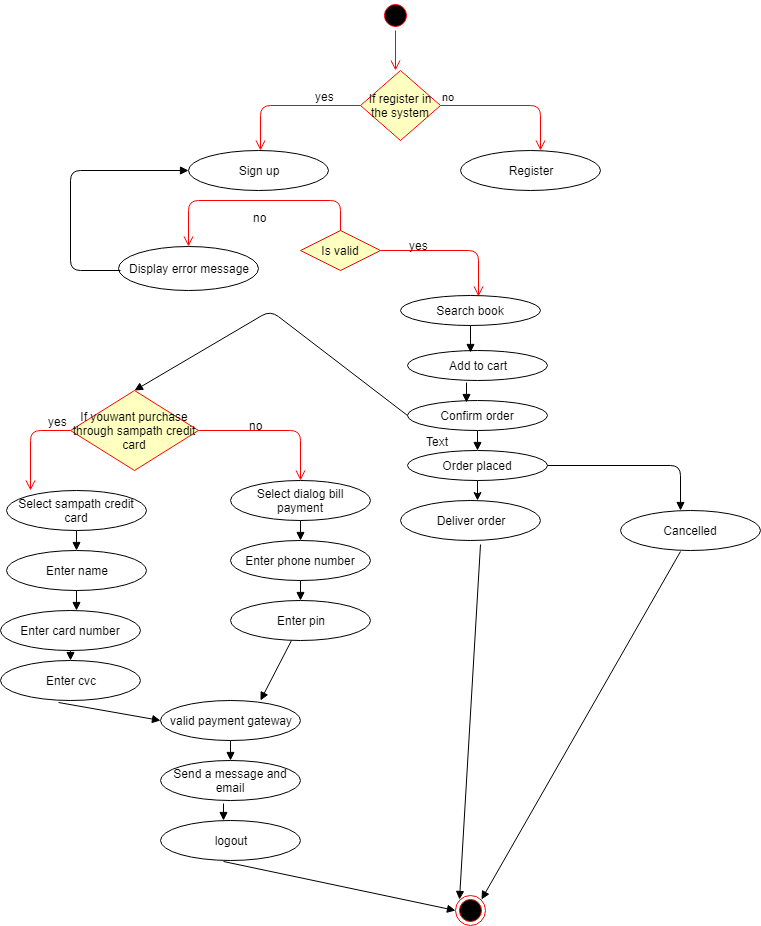

The diagram above was exported from draw.io. Its source (the exported page's mxGraphModel, read from the mxfile embedded in the PNG):
<mxGraphModel dx="840" dy="435" grid="1" gridSize="10" guides="1" tooltips="1" connect="1" arrows="1" fold="1" page="1" pageScale="1" pageWidth="850" pageHeight="1100" math="0" shadow="0">
  <root>
    <mxCell id="0" />
    <mxCell id="1" parent="0" />
    <mxCell id="ot45whA4JH2QCpgbKsMc-1" value="" style="ellipse;html=1;shape=startState;fillColor=#000000;strokeColor=#ff0000;" vertex="1" parent="1">
      <mxGeometry x="380" y="670" width="30" height="30" as="geometry" />
    </mxCell>
    <mxCell id="ot45whA4JH2QCpgbKsMc-2" value="" style="edgeStyle=orthogonalEdgeStyle;html=1;verticalAlign=bottom;endArrow=open;endSize=8;strokeColor=#ff0000;" edge="1" source="ot45whA4JH2QCpgbKsMc-1" parent="1">
      <mxGeometry relative="1" as="geometry">
        <mxPoint x="395" y="740" as="targetPoint" />
      </mxGeometry>
    </mxCell>
    <mxCell id="ot45whA4JH2QCpgbKsMc-3" value="If register in the system" style="rhombus;whiteSpace=wrap;html=1;fillColor=#ffffc0;strokeColor=#ff0000;" vertex="1" parent="1">
      <mxGeometry x="360" y="740" width="80" height="70" as="geometry" />
    </mxCell>
    <mxCell id="ot45whA4JH2QCpgbKsMc-4" value="no" style="edgeStyle=orthogonalEdgeStyle;html=1;align=left;verticalAlign=bottom;endArrow=open;endSize=8;strokeColor=#ff0000;" edge="1" source="ot45whA4JH2QCpgbKsMc-3" parent="1">
      <mxGeometry x="-1" relative="1" as="geometry">
        <mxPoint x="540" y="820" as="targetPoint" />
        <Array as="points">
          <mxPoint x="540" y="775" />
          <mxPoint x="540" y="820" />
        </Array>
      </mxGeometry>
    </mxCell>
    <mxCell id="ot45whA4JH2QCpgbKsMc-5" value="" style="edgeStyle=orthogonalEdgeStyle;html=1;align=left;verticalAlign=top;endArrow=open;endSize=8;strokeColor=#ff0000;" edge="1" source="ot45whA4JH2QCpgbKsMc-3" parent="1">
      <mxGeometry x="-1" relative="1" as="geometry">
        <mxPoint x="260" y="820" as="targetPoint" />
      </mxGeometry>
    </mxCell>
    <mxCell id="ot45whA4JH2QCpgbKsMc-6" value="yes" style="text;html=1;resizable=0;points=[];autosize=1;align=left;verticalAlign=top;spacingTop=-4;" vertex="1" parent="1">
      <mxGeometry x="313" y="757" width="30" height="20" as="geometry" />
    </mxCell>
    <mxCell id="ot45whA4JH2QCpgbKsMc-7" value="Sign up" style="ellipse;whiteSpace=wrap;html=1;" vertex="1" parent="1">
      <mxGeometry x="188" y="820" width="140" height="40" as="geometry" />
    </mxCell>
    <mxCell id="ot45whA4JH2QCpgbKsMc-8" value="Register" style="ellipse;whiteSpace=wrap;html=1;" vertex="1" parent="1">
      <mxGeometry x="460" y="820" width="140" height="40" as="geometry" />
    </mxCell>
    <mxCell id="ot45whA4JH2QCpgbKsMc-9" value="Is valid" style="rhombus;whiteSpace=wrap;html=1;fillColor=#ffffc0;strokeColor=#ff0000;" vertex="1" parent="1">
      <mxGeometry x="300" y="900" width="80" height="40" as="geometry" />
    </mxCell>
    <mxCell id="ot45whA4JH2QCpgbKsMc-10" value="" style="edgeStyle=orthogonalEdgeStyle;html=1;align=left;verticalAlign=bottom;endArrow=open;endSize=8;strokeColor=#ff0000;entryX=0.557;entryY=0.033;entryDx=0;entryDy=0;entryPerimeter=0;" edge="1" source="ot45whA4JH2QCpgbKsMc-9" parent="1" target="ot45whA4JH2QCpgbKsMc-15">
      <mxGeometry x="-1" relative="1" as="geometry">
        <mxPoint x="480" y="920" as="targetPoint" />
      </mxGeometry>
    </mxCell>
    <mxCell id="ot45whA4JH2QCpgbKsMc-11" value="" style="edgeStyle=orthogonalEdgeStyle;html=1;align=left;verticalAlign=top;endArrow=open;endSize=8;strokeColor=#ff0000;entryX=0.5;entryY=0;entryDx=0;entryDy=0;" edge="1" source="ot45whA4JH2QCpgbKsMc-9" parent="1" target="ot45whA4JH2QCpgbKsMc-14">
      <mxGeometry x="-1" y="133" relative="1" as="geometry">
        <mxPoint x="190" y="870" as="targetPoint" />
        <Array as="points">
          <mxPoint x="340" y="870" />
          <mxPoint x="188" y="870" />
        </Array>
        <mxPoint x="-3" y="-30" as="offset" />
      </mxGeometry>
    </mxCell>
    <mxCell id="ot45whA4JH2QCpgbKsMc-13" value="yes" style="text;html=1;resizable=0;points=[];autosize=1;align=left;verticalAlign=top;spacingTop=-4;" vertex="1" parent="1">
      <mxGeometry x="407" y="906" width="30" height="20" as="geometry" />
    </mxCell>
    <mxCell id="ot45whA4JH2QCpgbKsMc-14" value="Display error message" style="ellipse;whiteSpace=wrap;html=1;" vertex="1" parent="1">
      <mxGeometry x="118" y="916" width="140" height="44" as="geometry" />
    </mxCell>
    <mxCell id="ot45whA4JH2QCpgbKsMc-15" value="Search book" style="ellipse;whiteSpace=wrap;html=1;" vertex="1" parent="1">
      <mxGeometry x="400" y="965" width="140" height="30" as="geometry" />
    </mxCell>
    <mxCell id="ot45whA4JH2QCpgbKsMc-16" value="no" style="text;html=1;resizable=0;points=[];autosize=1;align=left;verticalAlign=top;spacingTop=-4;" vertex="1" parent="1">
      <mxGeometry x="251" y="878" width="30" height="20" as="geometry" />
    </mxCell>
    <mxCell id="ot45whA4JH2QCpgbKsMc-17" value="Add to cart" style="ellipse;whiteSpace=wrap;html=1;" vertex="1" parent="1">
      <mxGeometry x="407" y="1020" width="140" height="30" as="geometry" />
    </mxCell>
    <mxCell id="ot45whA4JH2QCpgbKsMc-18" value="Confirm order" style="ellipse;whiteSpace=wrap;html=1;" vertex="1" parent="1">
      <mxGeometry x="407" y="1070" width="140" height="30" as="geometry" />
    </mxCell>
    <mxCell id="ot45whA4JH2QCpgbKsMc-21" style="edgeStyle=orthogonalEdgeStyle;rounded=0;orthogonalLoop=1;jettySize=auto;html=1;exitX=0.5;exitY=1;exitDx=0;exitDy=0;" edge="1" parent="1" source="ot45whA4JH2QCpgbKsMc-19">
      <mxGeometry relative="1" as="geometry">
        <mxPoint x="477" y="1170" as="targetPoint" />
      </mxGeometry>
    </mxCell>
    <mxCell id="ot45whA4JH2QCpgbKsMc-19" value="Order placed" style="ellipse;whiteSpace=wrap;html=1;" vertex="1" parent="1">
      <mxGeometry x="407" y="1120" width="140" height="30" as="geometry" />
    </mxCell>
    <mxCell id="ot45whA4JH2QCpgbKsMc-20" value="Deliver order" style="ellipse;whiteSpace=wrap;html=1;" vertex="1" parent="1">
      <mxGeometry x="400" y="1170" width="140" height="40" as="geometry" />
    </mxCell>
    <mxCell id="ot45whA4JH2QCpgbKsMc-25" value="" style="html=1;verticalAlign=bottom;endArrow=block;exitX=0.5;exitY=1;exitDx=0;exitDy=0;entryX=0.45;entryY=0.067;entryDx=0;entryDy=0;entryPerimeter=0;" edge="1" parent="1" source="ot45whA4JH2QCpgbKsMc-15" target="ot45whA4JH2QCpgbKsMc-17">
      <mxGeometry width="80" relative="1" as="geometry">
        <mxPoint x="60" y="1010" as="sourcePoint" />
        <mxPoint x="190" y="990" as="targetPoint" />
      </mxGeometry>
    </mxCell>
    <mxCell id="ot45whA4JH2QCpgbKsMc-27" value="" style="html=1;verticalAlign=bottom;endArrow=block;exitX=0.421;exitY=1.067;exitDx=0;exitDy=0;exitPerimeter=0;entryX=0.421;entryY=0.05;entryDx=0;entryDy=0;entryPerimeter=0;" edge="1" parent="1" source="ot45whA4JH2QCpgbKsMc-17" target="ot45whA4JH2QCpgbKsMc-18">
      <mxGeometry width="80" relative="1" as="geometry">
        <mxPoint x="120" y="1270" as="sourcePoint" />
        <mxPoint x="200" y="1270" as="targetPoint" />
      </mxGeometry>
    </mxCell>
    <mxCell id="ot45whA4JH2QCpgbKsMc-28" value="" style="html=1;verticalAlign=bottom;endArrow=block;exitX=0.5;exitY=1;exitDx=0;exitDy=0;entryX=0.5;entryY=0;entryDx=0;entryDy=0;" edge="1" parent="1" source="ot45whA4JH2QCpgbKsMc-18" target="ot45whA4JH2QCpgbKsMc-19">
      <mxGeometry width="80" relative="1" as="geometry">
        <mxPoint x="210" y="1080" as="sourcePoint" />
        <mxPoint x="300" y="1150" as="targetPoint" />
      </mxGeometry>
    </mxCell>
    <mxCell id="ot45whA4JH2QCpgbKsMc-33" value="If youwant purchase through sampath credit card" style="rhombus;whiteSpace=wrap;html=1;fillColor=#ffffc0;strokeColor=#ff0000;" vertex="1" parent="1">
      <mxGeometry x="70" y="1060" width="128" height="80" as="geometry" />
    </mxCell>
    <mxCell id="ot45whA4JH2QCpgbKsMc-34" value="" style="edgeStyle=orthogonalEdgeStyle;html=1;align=left;verticalAlign=bottom;endArrow=open;endSize=8;strokeColor=#ff0000;" edge="1" source="ot45whA4JH2QCpgbKsMc-33" parent="1">
      <mxGeometry x="-1" relative="1" as="geometry">
        <mxPoint x="300" y="1150" as="targetPoint" />
        <Array as="points">
          <mxPoint x="300" y="1100" />
        </Array>
      </mxGeometry>
    </mxCell>
    <mxCell id="ot45whA4JH2QCpgbKsMc-35" value="" style="edgeStyle=orthogonalEdgeStyle;html=1;align=left;verticalAlign=top;endArrow=open;endSize=8;strokeColor=#ff0000;" edge="1" source="ot45whA4JH2QCpgbKsMc-33" parent="1">
      <mxGeometry x="-1" y="-180" relative="1" as="geometry">
        <mxPoint x="30" y="1160" as="targetPoint" />
        <mxPoint x="170" y="-180" as="offset" />
      </mxGeometry>
    </mxCell>
    <mxCell id="ot45whA4JH2QCpgbKsMc-36" value="" style="html=1;verticalAlign=bottom;endArrow=block;exitX=0;exitY=0.5;exitDx=0;exitDy=0;entryX=0.5;entryY=0;entryDx=0;entryDy=0;" edge="1" parent="1" source="ot45whA4JH2QCpgbKsMc-18" target="ot45whA4JH2QCpgbKsMc-33">
      <mxGeometry width="80" relative="1" as="geometry">
        <mxPoint x="70" y="1360" as="sourcePoint" />
        <mxPoint x="150" y="1360" as="targetPoint" />
        <Array as="points">
          <mxPoint x="270" y="980" />
        </Array>
      </mxGeometry>
    </mxCell>
    <mxCell id="ot45whA4JH2QCpgbKsMc-37" value="yes" style="text;html=1;resizable=0;points=[];autosize=1;align=left;verticalAlign=top;spacingTop=-4;" vertex="1" parent="1">
      <mxGeometry x="46" y="1082" width="30" height="20" as="geometry" />
    </mxCell>
    <mxCell id="ot45whA4JH2QCpgbKsMc-38" value="no" style="text;html=1;resizable=0;points=[];autosize=1;align=left;verticalAlign=top;spacingTop=-4;" vertex="1" parent="1">
      <mxGeometry x="247" y="1086" width="30" height="20" as="geometry" />
    </mxCell>
    <mxCell id="ot45whA4JH2QCpgbKsMc-41" value="Cancelled" style="ellipse;whiteSpace=wrap;html=1;" vertex="1" parent="1">
      <mxGeometry x="620" y="1180" width="140" height="40" as="geometry" />
    </mxCell>
    <mxCell id="ot45whA4JH2QCpgbKsMc-42" value="" style="html=1;verticalAlign=bottom;endArrow=block;exitX=1;exitY=0.5;exitDx=0;exitDy=0;" edge="1" parent="1" source="ot45whA4JH2QCpgbKsMc-19">
      <mxGeometry width="80" relative="1" as="geometry">
        <mxPoint x="20" y="1240" as="sourcePoint" />
        <mxPoint x="680" y="1180" as="targetPoint" />
        <Array as="points">
          <mxPoint x="680" y="1135" />
        </Array>
      </mxGeometry>
    </mxCell>
    <mxCell id="ot45whA4JH2QCpgbKsMc-43" value="Select sampath credit card" style="ellipse;whiteSpace=wrap;html=1;" vertex="1" parent="1">
      <mxGeometry x="6" y="1160" width="140" height="40" as="geometry" />
    </mxCell>
    <mxCell id="ot45whA4JH2QCpgbKsMc-44" value="Enter name" style="ellipse;whiteSpace=wrap;html=1;" vertex="1" parent="1">
      <mxGeometry x="6" y="1220" width="140" height="40" as="geometry" />
    </mxCell>
    <mxCell id="ot45whA4JH2QCpgbKsMc-45" value="Enter card number" style="ellipse;whiteSpace=wrap;html=1;" vertex="1" parent="1">
      <mxGeometry y="1280" width="140" height="40" as="geometry" />
    </mxCell>
    <mxCell id="ot45whA4JH2QCpgbKsMc-46" value="Enter cvc" style="ellipse;whiteSpace=wrap;html=1;" vertex="1" parent="1">
      <mxGeometry y="1330" width="140" height="40" as="geometry" />
    </mxCell>
    <mxCell id="ot45whA4JH2QCpgbKsMc-47" value="logout" style="ellipse;whiteSpace=wrap;html=1;" vertex="1" parent="1">
      <mxGeometry x="160" y="1490" width="140" height="40" as="geometry" />
    </mxCell>
    <mxCell id="ot45whA4JH2QCpgbKsMc-48" value="Send a message and email" style="ellipse;whiteSpace=wrap;html=1;" vertex="1" parent="1">
      <mxGeometry x="160" y="1430" width="140" height="40" as="geometry" />
    </mxCell>
    <mxCell id="ot45whA4JH2QCpgbKsMc-49" value="valid payment gateway" style="ellipse;whiteSpace=wrap;html=1;" vertex="1" parent="1">
      <mxGeometry x="160" y="1370" width="140" height="40" as="geometry" />
    </mxCell>
    <mxCell id="ot45whA4JH2QCpgbKsMc-50" value="Enter pin" style="ellipse;whiteSpace=wrap;html=1;" vertex="1" parent="1">
      <mxGeometry x="230" y="1270" width="140" height="40" as="geometry" />
    </mxCell>
    <mxCell id="ot45whA4JH2QCpgbKsMc-51" value="Enter phone number" style="ellipse;whiteSpace=wrap;html=1;" vertex="1" parent="1">
      <mxGeometry x="230" y="1210" width="140" height="40" as="geometry" />
    </mxCell>
    <mxCell id="ot45whA4JH2QCpgbKsMc-52" value="Select dialog bill payment" style="ellipse;whiteSpace=wrap;html=1;" vertex="1" parent="1">
      <mxGeometry x="230" y="1150" width="140" height="40" as="geometry" />
    </mxCell>
    <mxCell id="ot45whA4JH2QCpgbKsMc-53" value="" style="html=1;verticalAlign=bottom;endArrow=block;exitX=0.5;exitY=1;exitDx=0;exitDy=0;" edge="1" parent="1" source="ot45whA4JH2QCpgbKsMc-43">
      <mxGeometry width="80" relative="1" as="geometry">
        <mxPoint x="10" y="1550" as="sourcePoint" />
        <mxPoint x="76" y="1220" as="targetPoint" />
      </mxGeometry>
    </mxCell>
    <mxCell id="ot45whA4JH2QCpgbKsMc-54" value="" style="html=1;verticalAlign=bottom;endArrow=block;exitX=0.5;exitY=1;exitDx=0;exitDy=0;" edge="1" parent="1" source="ot45whA4JH2QCpgbKsMc-44">
      <mxGeometry width="80" relative="1" as="geometry">
        <mxPoint x="20" y="1560" as="sourcePoint" />
        <mxPoint x="76" y="1280" as="targetPoint" />
      </mxGeometry>
    </mxCell>
    <mxCell id="ot45whA4JH2QCpgbKsMc-55" value="" style="html=1;verticalAlign=bottom;endArrow=block;exitX=0.5;exitY=1;exitDx=0;exitDy=0;" edge="1" parent="1" source="ot45whA4JH2QCpgbKsMc-45" target="ot45whA4JH2QCpgbKsMc-46">
      <mxGeometry width="80" relative="1" as="geometry">
        <mxPoint x="30" y="1570" as="sourcePoint" />
        <mxPoint x="110" y="1570" as="targetPoint" />
      </mxGeometry>
    </mxCell>
    <mxCell id="ot45whA4JH2QCpgbKsMc-56" value="" style="html=1;verticalAlign=bottom;endArrow=block;exitX=0.5;exitY=1;exitDx=0;exitDy=0;entryX=0.5;entryY=0;entryDx=0;entryDy=0;" edge="1" parent="1" source="ot45whA4JH2QCpgbKsMc-52" target="ot45whA4JH2QCpgbKsMc-51">
      <mxGeometry width="80" relative="1" as="geometry">
        <mxPoint x="40" y="1580" as="sourcePoint" />
        <mxPoint x="120" y="1580" as="targetPoint" />
      </mxGeometry>
    </mxCell>
    <mxCell id="ot45whA4JH2QCpgbKsMc-57" value="" style="html=1;verticalAlign=bottom;endArrow=block;exitX=0.5;exitY=1;exitDx=0;exitDy=0;entryX=0.5;entryY=0;entryDx=0;entryDy=0;" edge="1" parent="1" source="ot45whA4JH2QCpgbKsMc-51" target="ot45whA4JH2QCpgbKsMc-50">
      <mxGeometry width="80" relative="1" as="geometry">
        <mxPoint x="50" y="1590" as="sourcePoint" />
        <mxPoint x="130" y="1590" as="targetPoint" />
      </mxGeometry>
    </mxCell>
    <mxCell id="ot45whA4JH2QCpgbKsMc-58" value="" style="html=1;verticalAlign=bottom;endArrow=block;exitX=0.436;exitY=1;exitDx=0;exitDy=0;exitPerimeter=0;" edge="1" parent="1" source="ot45whA4JH2QCpgbKsMc-50">
      <mxGeometry width="80" relative="1" as="geometry">
        <mxPoint x="60" y="1600" as="sourcePoint" />
        <mxPoint x="260" y="1370" as="targetPoint" />
      </mxGeometry>
    </mxCell>
    <mxCell id="ot45whA4JH2QCpgbKsMc-59" value="" style="html=1;verticalAlign=bottom;endArrow=block;exitX=0.414;exitY=1.05;exitDx=0;exitDy=0;exitPerimeter=0;entryX=0;entryY=0.5;entryDx=0;entryDy=0;" edge="1" parent="1" source="ot45whA4JH2QCpgbKsMc-46" target="ot45whA4JH2QCpgbKsMc-49">
      <mxGeometry width="80" relative="1" as="geometry">
        <mxPoint x="70" y="1610" as="sourcePoint" />
        <mxPoint x="150" y="1610" as="targetPoint" />
      </mxGeometry>
    </mxCell>
    <mxCell id="ot45whA4JH2QCpgbKsMc-60" value="" style="html=1;verticalAlign=bottom;endArrow=block;" edge="1" parent="1" source="ot45whA4JH2QCpgbKsMc-49" target="ot45whA4JH2QCpgbKsMc-48">
      <mxGeometry width="80" relative="1" as="geometry">
        <mxPoint x="80" y="1620" as="sourcePoint" />
        <mxPoint x="160" y="1620" as="targetPoint" />
      </mxGeometry>
    </mxCell>
    <mxCell id="ot45whA4JH2QCpgbKsMc-61" value="" style="html=1;verticalAlign=bottom;endArrow=block;exitX=0.45;exitY=1.075;exitDx=0;exitDy=0;exitPerimeter=0;" edge="1" parent="1" source="ot45whA4JH2QCpgbKsMc-48">
      <mxGeometry width="80" relative="1" as="geometry">
        <mxPoint x="90" y="1630" as="sourcePoint" />
        <mxPoint x="223" y="1490" as="targetPoint" />
      </mxGeometry>
    </mxCell>
    <mxCell id="ot45whA4JH2QCpgbKsMc-62" value="" style="ellipse;html=1;shape=endState;fillColor=#000000;strokeColor=#ff0000;" vertex="1" parent="1">
      <mxGeometry x="455" y="1565" width="30" height="30" as="geometry" />
    </mxCell>
    <mxCell id="ot45whA4JH2QCpgbKsMc-63" value="" style="html=1;verticalAlign=bottom;endArrow=block;exitX=0.45;exitY=1.025;exitDx=0;exitDy=0;exitPerimeter=0;entryX=0;entryY=0.5;entryDx=0;entryDy=0;" edge="1" parent="1" source="ot45whA4JH2QCpgbKsMc-47" target="ot45whA4JH2QCpgbKsMc-62">
      <mxGeometry width="80" relative="1" as="geometry">
        <mxPoint x="10" y="1620" as="sourcePoint" />
        <mxPoint x="90" y="1620" as="targetPoint" />
      </mxGeometry>
    </mxCell>
    <mxCell id="ot45whA4JH2QCpgbKsMc-64" value="" style="html=1;verticalAlign=bottom;endArrow=block;exitX=0.429;exitY=1.025;exitDx=0;exitDy=0;exitPerimeter=0;entryX=1;entryY=0;entryDx=0;entryDy=0;" edge="1" parent="1" source="ot45whA4JH2QCpgbKsMc-41" target="ot45whA4JH2QCpgbKsMc-62">
      <mxGeometry width="80" relative="1" as="geometry">
        <mxPoint x="20" y="1630" as="sourcePoint" />
        <mxPoint x="100" y="1630" as="targetPoint" />
      </mxGeometry>
    </mxCell>
    <mxCell id="ot45whA4JH2QCpgbKsMc-66" value="" style="html=1;verticalAlign=bottom;endArrow=block;exitX=0.571;exitY=1.1;exitDx=0;exitDy=0;exitPerimeter=0;entryX=0;entryY=0;entryDx=0;entryDy=0;" edge="1" parent="1" source="ot45whA4JH2QCpgbKsMc-20" target="ot45whA4JH2QCpgbKsMc-62">
      <mxGeometry width="80" relative="1" as="geometry">
        <mxPoint x="10" y="1620" as="sourcePoint" />
        <mxPoint x="90" y="1620" as="targetPoint" />
      </mxGeometry>
    </mxCell>
    <mxCell id="ot45whA4JH2QCpgbKsMc-68" value="" style="html=1;verticalAlign=bottom;endArrow=block;entryX=0;entryY=0.5;entryDx=0;entryDy=0;exitX=0.014;exitY=0.545;exitDx=0;exitDy=0;exitPerimeter=0;" edge="1" parent="1" source="ot45whA4JH2QCpgbKsMc-14" target="ot45whA4JH2QCpgbKsMc-7">
      <mxGeometry width="80" relative="1" as="geometry">
        <mxPoint x="110" y="930" as="sourcePoint" />
        <mxPoint x="100" y="830" as="targetPoint" />
        <Array as="points">
          <mxPoint x="70" y="940" />
          <mxPoint x="70" y="840" />
        </Array>
      </mxGeometry>
    </mxCell>
    <mxCell id="ot45whA4JH2QCpgbKsMc-69" value="Text" style="text;html=1;resizable=0;points=[];autosize=1;align=left;verticalAlign=top;spacingTop=-4;" vertex="1" parent="1">
      <mxGeometry x="424" y="1102" width="40" height="20" as="geometry" />
    </mxCell>
  </root>
</mxGraphModel>